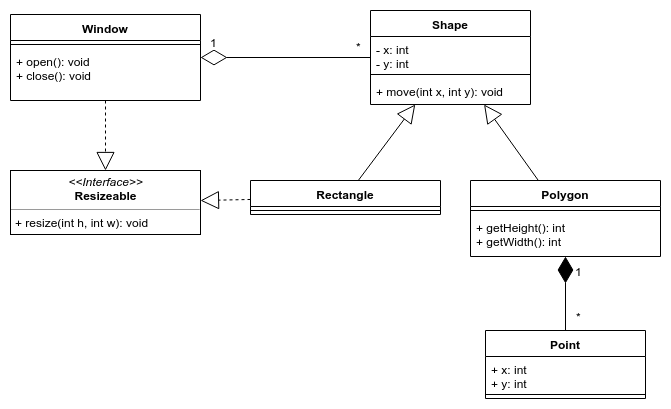

The diagram above was exported from draw.io. Its source (the exported page's mxGraphModel, read from the mxfile embedded in the PNG):
<mxGraphModel dx="1355" dy="776" grid="1" gridSize="10" guides="1" tooltips="1" connect="1" arrows="1" fold="1" page="1" pageScale="1" pageWidth="850" pageHeight="1100" math="0" shadow="0">
  <root>
    <mxCell id="0" />
    <mxCell id="1" parent="0" />
    <mxCell id="1f0726b48062312c-1" value="Window" style="swimlane;fontStyle=1;align=center;verticalAlign=top;childLayout=stackLayout;horizontal=1;startSize=26;horizontalStack=0;resizeParent=1;resizeParentMax=0;resizeLast=0;collapsible=1;marginBottom=0;" parent="1" vertex="1">
      <mxGeometry x="160" y="84" width="190" height="86" as="geometry" />
    </mxCell>
    <mxCell id="1f0726b48062312c-3" value="" style="line;strokeWidth=1;fillColor=none;align=left;verticalAlign=middle;spacingTop=-1;spacingLeft=3;spacingRight=3;rotatable=0;labelPosition=right;points=[];portConstraint=eastwest;" parent="1f0726b48062312c-1" vertex="1">
      <mxGeometry y="26" width="190" height="8" as="geometry" />
    </mxCell>
    <mxCell id="1f0726b48062312c-4" value="+ open(): void&#10;+ close(): void&#10;" style="text;strokeColor=none;fillColor=none;align=left;verticalAlign=top;spacingLeft=4;spacingRight=4;overflow=hidden;rotatable=0;points=[[0,0.5],[1,0.5]];portConstraint=eastwest;" parent="1f0726b48062312c-1" vertex="1">
      <mxGeometry y="34" width="190" height="52" as="geometry" />
    </mxCell>
    <mxCell id="1f0726b48062312c-5" value="Shape" style="swimlane;fontStyle=1;align=center;verticalAlign=top;childLayout=stackLayout;horizontal=1;startSize=26;horizontalStack=0;resizeParent=1;resizeParentMax=0;resizeLast=0;collapsible=1;marginBottom=0;" parent="1" vertex="1">
      <mxGeometry x="520" y="80" width="160" height="94" as="geometry" />
    </mxCell>
    <mxCell id="1f0726b48062312c-6" value="- x: int&#10;- y: int&#10;" style="text;strokeColor=none;fillColor=none;align=left;verticalAlign=top;spacingLeft=4;spacingRight=4;overflow=hidden;rotatable=0;points=[[0,0.5],[1,0.5]];portConstraint=eastwest;" parent="1f0726b48062312c-5" vertex="1">
      <mxGeometry y="26" width="160" height="34" as="geometry" />
    </mxCell>
    <mxCell id="1f0726b48062312c-7" value="" style="line;strokeWidth=1;fillColor=none;align=left;verticalAlign=middle;spacingTop=-1;spacingLeft=3;spacingRight=3;rotatable=0;labelPosition=right;points=[];portConstraint=eastwest;" parent="1f0726b48062312c-5" vertex="1">
      <mxGeometry y="60" width="160" height="8" as="geometry" />
    </mxCell>
    <mxCell id="1f0726b48062312c-8" value="+ move(int x, int y): void" style="text;strokeColor=none;fillColor=none;align=left;verticalAlign=top;spacingLeft=4;spacingRight=4;overflow=hidden;rotatable=0;points=[[0,0.5],[1,0.5]];portConstraint=eastwest;" parent="1f0726b48062312c-5" vertex="1">
      <mxGeometry y="68" width="160" height="26" as="geometry" />
    </mxCell>
    <mxCell id="1f0726b48062312c-11" value="Rectangle" style="swimlane;fontStyle=1;align=center;verticalAlign=top;childLayout=stackLayout;horizontal=1;startSize=26;horizontalStack=0;resizeParent=1;resizeParentMax=0;resizeLast=0;collapsible=1;marginBottom=0;" parent="1" vertex="1">
      <mxGeometry x="400" y="250" width="190" height="34" as="geometry" />
    </mxCell>
    <mxCell id="1f0726b48062312c-13" value="" style="line;strokeWidth=1;fillColor=none;align=left;verticalAlign=middle;spacingTop=-1;spacingLeft=3;spacingRight=3;rotatable=0;labelPosition=right;points=[];portConstraint=eastwest;" parent="1f0726b48062312c-11" vertex="1">
      <mxGeometry y="26" width="190" height="8" as="geometry" />
    </mxCell>
    <mxCell id="1f0726b48062312c-19" value="Polygon" style="swimlane;fontStyle=1;align=center;verticalAlign=top;childLayout=stackLayout;horizontal=1;startSize=26;horizontalStack=0;resizeParent=1;resizeParentMax=0;resizeLast=0;collapsible=1;marginBottom=0;" parent="1" vertex="1">
      <mxGeometry x="620" y="250" width="190" height="76" as="geometry" />
    </mxCell>
    <mxCell id="1f0726b48062312c-21" value="" style="line;strokeWidth=1;fillColor=none;align=left;verticalAlign=middle;spacingTop=-1;spacingLeft=3;spacingRight=3;rotatable=0;labelPosition=right;points=[];portConstraint=eastwest;" parent="1f0726b48062312c-19" vertex="1">
      <mxGeometry y="26" width="190" height="8" as="geometry" />
    </mxCell>
    <mxCell id="1f0726b48062312c-22" value="+ getHeight(): int&#10;+ getWidth(): int&#10;" style="text;strokeColor=none;fillColor=none;align=left;verticalAlign=top;spacingLeft=4;spacingRight=4;overflow=hidden;rotatable=0;points=[[0,0.5],[1,0.5]];portConstraint=eastwest;" parent="1f0726b48062312c-19" vertex="1">
      <mxGeometry y="34" width="190" height="42" as="geometry" />
    </mxCell>
    <mxCell id="1f0726b48062312c-23" value="Point" style="swimlane;fontStyle=1;align=center;verticalAlign=top;childLayout=stackLayout;horizontal=1;startSize=26;horizontalStack=0;resizeParent=1;resizeParentMax=0;resizeLast=0;collapsible=1;marginBottom=0;" parent="1" vertex="1">
      <mxGeometry x="635" y="400" width="160" height="68" as="geometry" />
    </mxCell>
    <mxCell id="1f0726b48062312c-24" value="+ x: int&#10;+ y: int&#10;" style="text;strokeColor=none;fillColor=none;align=left;verticalAlign=top;spacingLeft=4;spacingRight=4;overflow=hidden;rotatable=0;points=[[0,0.5],[1,0.5]];portConstraint=eastwest;" parent="1f0726b48062312c-23" vertex="1">
      <mxGeometry y="26" width="160" height="34" as="geometry" />
    </mxCell>
    <mxCell id="1f0726b48062312c-25" value="" style="line;strokeWidth=1;fillColor=none;align=left;verticalAlign=middle;spacingTop=-1;spacingLeft=3;spacingRight=3;rotatable=0;labelPosition=right;points=[];portConstraint=eastwest;" parent="1f0726b48062312c-23" vertex="1">
      <mxGeometry y="60" width="160" height="8" as="geometry" />
    </mxCell>
    <mxCell id="1f0726b48062312c-27" value="" style="endArrow=diamondThin;endFill=1;endSize=24;html=1;" parent="1" source="1f0726b48062312c-23" target="1f0726b48062312c-19" edge="1">
      <mxGeometry width="160" relative="1" as="geometry">
        <mxPoint x="720" y="560" as="sourcePoint" />
        <mxPoint x="880" y="560" as="targetPoint" />
      </mxGeometry>
    </mxCell>
    <mxCell id="1f0726b48062312c-28" value="1" style="text;html=1;resizable=0;points=[];align=center;verticalAlign=middle;labelBackgroundColor=#ffffff;" parent="1f0726b48062312c-27" vertex="1" connectable="0">
      <mxGeometry x="0.5455" y="-1" relative="1" as="geometry">
        <mxPoint x="12" y="-3" as="offset" />
      </mxGeometry>
    </mxCell>
    <mxCell id="1f0726b48062312c-29" value="*" style="text;html=1;resizable=0;points=[];align=center;verticalAlign=middle;labelBackgroundColor=#ffffff;" parent="1f0726b48062312c-27" vertex="1" connectable="0">
      <mxGeometry x="-0.3939" y="2" relative="1" as="geometry">
        <mxPoint x="15" y="7" as="offset" />
      </mxGeometry>
    </mxCell>
    <mxCell id="1f0726b48062312c-30" value="" style="endArrow=block;endSize=16;endFill=0;html=1;" parent="1" source="1f0726b48062312c-11" target="1f0726b48062312c-5" edge="1">
      <mxGeometry width="160" relative="1" as="geometry">
        <mxPoint x="420" y="400" as="sourcePoint" />
        <mxPoint x="580" y="400" as="targetPoint" />
      </mxGeometry>
    </mxCell>
    <mxCell id="1f0726b48062312c-31" value="" style="endArrow=block;endSize=16;endFill=0;html=1;" parent="1" source="1f0726b48062312c-19" target="1f0726b48062312c-5" edge="1">
      <mxGeometry width="160" relative="1" as="geometry">
        <mxPoint x="531.7687074829932" y="250" as="sourcePoint" />
        <mxPoint x="573.2312925170068" y="197" as="targetPoint" />
      </mxGeometry>
    </mxCell>
    <mxCell id="1f0726b48062312c-32" value="" style="endArrow=block;endSize=16;endFill=0;html=1;dashed=1;" parent="1" source="1f0726b48062312c-11" target="dfgHq0qysLuRsFhmFUGq-1" edge="1">
      <mxGeometry width="160" relative="1" as="geometry">
        <mxPoint x="510.03846153846143" y="250" as="sourcePoint" />
        <mxPoint x="350" y="287" as="targetPoint" />
      </mxGeometry>
    </mxCell>
    <mxCell id="1f0726b48062312c-33" value="" style="endArrow=block;endSize=16;endFill=0;html=1;dashed=1;" parent="1" source="1f0726b48062312c-1" edge="1">
      <mxGeometry width="160" relative="1" as="geometry">
        <mxPoint x="400" y="276.1935483870967" as="sourcePoint" />
        <mxPoint x="255" y="240" as="targetPoint" />
      </mxGeometry>
    </mxCell>
    <mxCell id="1f0726b48062312c-35" value="" style="endArrow=diamondThin;endFill=0;endSize=24;html=1;" parent="1" source="1f0726b48062312c-5" target="1f0726b48062312c-1" edge="1">
      <mxGeometry width="160" relative="1" as="geometry">
        <mxPoint x="190" y="510" as="sourcePoint" />
        <mxPoint x="350" y="510" as="targetPoint" />
      </mxGeometry>
    </mxCell>
    <mxCell id="1f0726b48062312c-36" value="1" style="text;html=1;resizable=0;points=[];align=center;verticalAlign=middle;labelBackgroundColor=#ffffff;" parent="1f0726b48062312c-35" vertex="1" connectable="0">
      <mxGeometry x="0.8235" y="2" relative="1" as="geometry">
        <mxPoint x="-2" y="-18" as="offset" />
      </mxGeometry>
    </mxCell>
    <mxCell id="1f0726b48062312c-37" value="*" style="text;html=1;resizable=0;points=[];align=center;verticalAlign=middle;labelBackgroundColor=#ffffff;" parent="1f0726b48062312c-35" vertex="1" connectable="0">
      <mxGeometry x="-0.8588" y="1" relative="1" as="geometry">
        <mxPoint y="-13" as="offset" />
      </mxGeometry>
    </mxCell>
    <mxCell id="dfgHq0qysLuRsFhmFUGq-1" value="&lt;p style=&quot;margin: 0px ; margin-top: 4px ; text-align: center&quot;&gt;&lt;i&gt;&amp;lt;&amp;lt;Interface&amp;gt;&amp;gt;&lt;/i&gt;&lt;br&gt;&lt;b&gt;Resizeable&lt;/b&gt;&lt;/p&gt;&lt;hr size=&quot;1&quot;&gt;&lt;p style=&quot;margin: 0px ; margin-left: 4px&quot;&gt;&lt;/p&gt;&lt;p style=&quot;margin: 0px ; margin-left: 4px&quot;&gt;+ resize(int h, int w): void&lt;br&gt;&lt;/p&gt;" style="verticalAlign=top;align=left;overflow=fill;fontSize=12;fontFamily=Helvetica;html=1;" vertex="1" parent="1">
      <mxGeometry x="160" y="240" width="190" height="64" as="geometry" />
    </mxCell>
  </root>
</mxGraphModel>